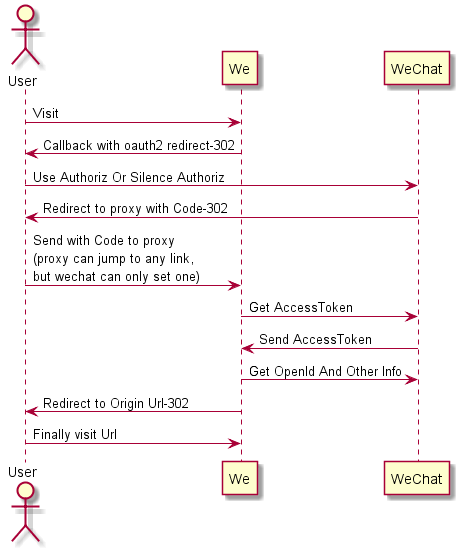

The diagram above was rendered by PlantUML. Its source (embedded in the PNG):
@startuml
actor User
participant  We
participant  WeChat
User->We:Visit
We->User:Callback with oauth2 redirect-302
User->WeChat:Use Authoriz Or Silence Authoriz
WeChat->User:Redirect to proxy with Code-302
User->We:Send with Code to proxy\n(proxy can jump to any link,\nbut wechat can only set one)
We->WeChat:Get AccessToken
WeChat->We:Send AccessToken
We->WeChat:Get OpenId And Other Info
We->User:Redirect to Origin Url-302
User->We:Finally visit Url
@enduml